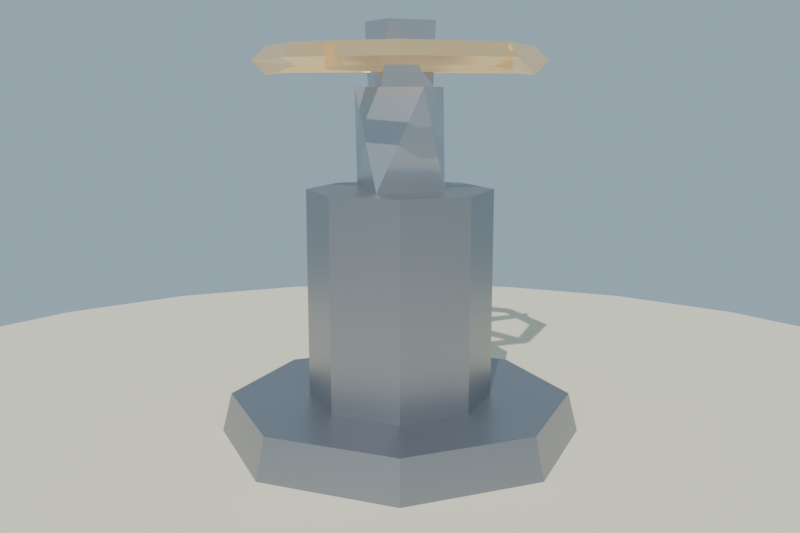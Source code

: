 # Source: valvula_manivela_lowpoly_baja.blend  (saved by Blender 4.2.68; exported with 4.5.12 LTS)
import bpy
from mathutils import Matrix  # noqa: F401  (used for matrix-valued properties, if any)

bpy.ops.wm.read_factory_settings(use_empty=True)
scene = bpy.context.scene
scene.name = 'Scene'

# ---- collections
col_collection = bpy.data.collections.new('Collection'); scene.collection.children.link(col_collection)

# ---- materials (node trees are filled in below, after node groups)
mat_mat_hierro_valvula = bpy.data.materials.new('MAT_Hierro_Valvula')
mat_mat_acero_cubo = bpy.data.materials.new('MAT_Acero_Cubo')
mat_mat_bronce_volante = bpy.data.materials.new('MAT_Bronce_Volante')
mat_mat_arena_isla = bpy.data.materials.new('MAT_Arena_Isla')

# ---- material node trees
mat_mat_hierro_valvula.use_nodes = True; mat_mat_hierro_valvula.node_tree.nodes.clear()
_N = mat_mat_hierro_valvula.node_tree.nodes; _L = mat_mat_hierro_valvula.node_tree.links
n0 = _N.new('ShaderNodeBsdfPrincipled'); n0.name = 'Principled BSDF'; n0.location = (10, 300)
n0.inputs[0].default_value = (0.33, 0.34, 0.37, 1.0)
n0.inputs[1].default_value = 0.85
n0.inputs[2].default_value = 0.4
n0.inputs[13].default_value = 0.55
n1 = _N.new('ShaderNodeOutputMaterial'); n1.name = 'Material Output'; n1.location = (300, 300)
_L.new(n0.outputs[0], n1.inputs[0])
n1.is_active_output = True
mat_mat_acero_cubo.use_nodes = True; mat_mat_acero_cubo.node_tree.nodes.clear()
_N = mat_mat_acero_cubo.node_tree.nodes; _L = mat_mat_acero_cubo.node_tree.links
n0 = _N.new('ShaderNodeBsdfPrincipled'); n0.name = 'Principled BSDF'; n0.location = (10, 300)
n0.inputs[0].default_value = (0.52, 0.53, 0.56, 1.0)
n0.inputs[1].default_value = 0.85
n0.inputs[2].default_value = 0.3
n0.inputs[13].default_value = 0.55
n1 = _N.new('ShaderNodeOutputMaterial'); n1.name = 'Material Output'; n1.location = (300, 300)
_L.new(n0.outputs[0], n1.inputs[0])
n1.is_active_output = True
mat_mat_bronce_volante.use_nodes = True; mat_mat_bronce_volante.node_tree.nodes.clear()
_N = mat_mat_bronce_volante.node_tree.nodes; _L = mat_mat_bronce_volante.node_tree.links
n0 = _N.new('ShaderNodeBsdfPrincipled'); n0.name = 'Principled BSDF'; n0.location = (10, 300)
n0.inputs[0].default_value = (0.74, 0.54, 0.28, 1.0)
n0.inputs[1].default_value = 0.92
n0.inputs[2].default_value = 0.3
n0.inputs[13].default_value = 0.65
n0.inputs[27].default_value = (0.74, 0.54, 0.28, 1.0)
n0.inputs[28].default_value = 0.35
n1 = _N.new('ShaderNodeOutputMaterial'); n1.name = 'Material Output'; n1.location = (300, 300)
_L.new(n0.outputs[0], n1.inputs[0])
n1.is_active_output = True
mat_mat_arena_isla.use_nodes = True; mat_mat_arena_isla.node_tree.nodes.clear()
_N = mat_mat_arena_isla.node_tree.nodes; _L = mat_mat_arena_isla.node_tree.links
n0 = _N.new('ShaderNodeBsdfPrincipled'); n0.name = 'Principled BSDF'; n0.location = (10, 300)
n0.inputs[0].default_value = (0.92, 0.84, 0.63, 1.0)
n0.inputs[2].default_value = 1.0
n0.inputs[13].default_value = 0.1
n1 = _N.new('ShaderNodeOutputMaterial'); n1.name = 'Material Output'; n1.location = (300, 300)
_L.new(n0.outputs[0], n1.inputs[0])
n1.is_active_output = True

# ---- world
world_mundo = bpy.data.worlds.new('Mundo'); scene.world = world_mundo
world_mundo.use_nodes = True; world_mundo.node_tree.nodes.clear()
_N = world_mundo.node_tree.nodes; _L = world_mundo.node_tree.links
n0 = _N.new('ShaderNodeBackground'); n0.name = 'Background'; n0.location = (10, 300)
n0.inputs[0].default_value = (0.58, 0.79, 0.95, 1.0)
n0.inputs[1].default_value = 0.55
n1 = _N.new('ShaderNodeOutputWorld'); n1.name = 'World Output'; n1.location = (300, 300)
_L.new(n0.outputs[0], n1.inputs[0])
n1.is_active_output = True

# ---- cameras
cam_camera = bpy.data.cameras.new('Camera')
cam_camera.lens = 42.0

# ---- lights
light_sol = bpy.data.lights.new('SOL', 'SUN')
light_sol.energy = 3.2

# ---- meshes
me_sm_valvula_m_hierro_valvula_acero_cubo_bronce_volante_001 = bpy.data.meshes.new('SM_Valvula_M_Hierro_Valvula_Acero_Cubo_Bronce_Volante.001')
me_sm_valvula_m_hierro_valvula_acero_cubo_bronce_volante_001.from_pydata([(0.3, 0.0, 0.045), (0.2121, 0.2121, 0.045), (1.837e-17, 0.3, 0.045), (-0.2121, 0.2121, 0.045), (-0.3, 3.674e-17, 0.045), (-0.2121, -0.2121, 0.045), (-5.511e-17, -0.3, 0.045), (0.2121, -0.2121, 0.045), (0.28, 0.0, 0.125), (0.198, 0.198, 0.125), (1.715e-17, 0.28, 0.125), (-0.198, 0.198, 0.125), (-0.28, 3.429e-17, 0.125), (-0.198, -0.198, 0.125), (-5.144e-17, -0.28, 0.125), (0.198, -0.198, 0.125), (0.15, 0.0, 0.125), (0.1061, 0.1061, 0.125), (9.185e-18, 0.15, 0.125), (-0.1061, 0.1061, 0.125), (-0.15, 1.837e-17, 0.125), (-0.1061, -0.1061, 0.125), (-2.755e-17, -0.15, 0.125), (0.1061, -0.1061, 0.125), (0.15, 0.0, 0.465), (0.1061, 0.1061, 0.465), (9.185e-18, 0.15, 0.465), (-0.1061, 0.1061, 0.465), (-0.15, 1.837e-17, 0.465), (-0.1061, -0.1061, 0.465), (-2.755e-17, -0.15, 0.465), (0.1061, -0.1061, 0.465), (0.07471, 0.02378, 0.465), (-0.02378, 0.07471, 0.465), (-0.07471, -0.02378, 0.465), (0.02378, -0.07471, 0.465), (0.02378, 0.07471, 0.625), (-0.07471, 0.02378, 0.625), (-0.02378, -0.07471, 0.625), (0.07471, -0.02378, 0.625), (0.05479, 0.01744, 0.625), (-0.01744, 0.05479, 0.625), (-0.05479, -0.01744, 0.625), (0.01744, -0.05479, 0.625), (0.05107, 0.02641, 0.725), (-0.02641, 0.05107, 0.725), (-0.05107, -0.02641, 0.725), (0.02641, -0.05107, 0.725), (0.0, 0.232, 0.665), (0.0, 0.21, 0.687), (0.008852, 0.199, 0.654), (-0.164, 0.164, 0.665), (-0.1485, 0.1485, 0.687), (-0.1329, 0.1329, 0.665), (-0.1485, 0.1485, 0.643), (-0.232, 1.421e-17, 0.665), (-0.21, 1.286e-17, 0.687), (-0.199, 0.008852, 0.654), (-0.164, -0.164, 0.665), (-0.1485, -0.1485, 0.687), (-0.1329, -0.1329, 0.665), (-0.1485, -0.1485, 0.643), (-2.841e-17, -0.232, 0.665), (-2.572e-17, -0.21, 0.687), (-0.008852, -0.199, 0.654), (0.164, -0.164, 0.665), (0.1485, -0.1485, 0.687), (0.1345, -0.147, 0.654), (0.232, -4.262e-17, 0.665), (0.21, -3.858e-17, 0.687), (0.199, -0.008852, 0.654), (0.164, 0.164, 0.665), (0.1485, 0.1485, 0.687), (0.1329, 0.1329, 0.665), (0.1485, 0.1485, 0.643), (0.043, 0.0, 0.647), (0.222, 0.0, 0.647), (0.043, -0.014, 0.683), (0.222, 0.0, 0.683), (0.043, 0.014, 0.683), (0.01329, 0.0409, 0.647), (0.0686, 0.2111, 0.647), (0.0266, 0.03657, 0.683), (0.0686, 0.2111, 0.683), (-2.706e-05, 0.04522, 0.683), (-0.03479, 0.02527, 0.647), (-0.1796, 0.1305, 0.647), (-0.02656, 0.0366, 0.683), (-0.1796, 0.1305, 0.683), (-0.04302, 0.01395, 0.683), (-0.03479, -0.02527, 0.647), (-0.1796, -0.1305, 0.647), (-0.04302, -0.01395, 0.683), (-0.1796, -0.1305, 0.683), (-0.02656, -0.0366, 0.683), (0.01329, -0.0409, 0.647), (0.0686, -0.2111, 0.647), (-2.706e-05, -0.04522, 0.683), (0.0686, -0.2111, 0.683), (0.0266, -0.03657, 0.683)], [], [(33, 36, 32), (34, 37, 33), (35, 38, 34), (32, 39, 35), (53, 57, 54), (60, 64, 61), (73, 50, 74), (78, 79, 77), (82, 83, 84), (88, 89, 87), (93, 94, 92), (98, 99, 97), (4, 3, 2, 1, 0, 7, 6, 5), (8, 0, 1, 9), (11, 12, 13, 14, 15, 8, 9, 10), (9, 1, 2, 10), (10, 2, 3, 11), (11, 3, 4, 12), (12, 4, 5, 13), (13, 5, 6, 14), (14, 6, 7, 15), (15, 7, 0, 8), (20, 19, 18, 17, 16, 23, 22, 21), (24, 16, 17, 25), (27, 28, 29, 30, 31, 24, 25, 26), (25, 17, 18, 26), (26, 18, 19, 27), (27, 19, 20, 28), (28, 20, 21, 29), (29, 21, 22, 30), (30, 22, 23, 31), (31, 23, 16, 24), (34, 33, 32, 35), (37, 38, 39, 36), (42, 41, 40, 43), (32, 36, 39), (33, 37, 36), (34, 38, 37), (35, 39, 38), (45, 46, 47, 44), (44, 40, 41, 45), (45, 41, 42, 46), (46, 42, 43, 47), (47, 43, 40, 44), (49, 48, 51, 52), (50, 49, 52, 53), (48, 50, 54, 51), (50, 53, 54), (52, 51, 55, 56), (53, 52, 56, 57), (51, 54, 57, 55), (56, 55, 58, 59), (57, 56, 59, 60), (55, 57, 61, 58), (57, 60, 61), (59, 58, 62, 63), (60, 59, 63, 64), (58, 61, 64, 62), (63, 62, 65, 66), (64, 63, 66, 67), (62, 64, 67, 65), (66, 65, 68, 69), (67, 66, 69, 70), (65, 67, 70, 68), (69, 68, 71, 72), (70, 69, 72, 73), (68, 70, 74, 71), (70, 73, 74), (72, 71, 48, 49), (73, 72, 49, 50), (71, 74, 50, 48), (77, 75, 76, 78), (76, 75, 79, 78), (82, 80, 81, 83), (77, 79, 75), (81, 80, 84, 83), (87, 85, 86, 88), (82, 84, 80), (86, 85, 89, 88), (92, 90, 91, 93), (87, 89, 85), (91, 90, 94, 93), (97, 95, 96, 98), (92, 94, 90), (96, 95, 99, 98), (97, 99, 95)])
me_sm_valvula_m_hierro_valvula_acero_cubo_bronce_volante_001.polygons.foreach_set('material_index', [1, 1, 1, 1, 2, 2, 2, 2, 2, 2, 2, 2, 0, 0, 0, 0, 0, 0, 0, 0, 0, 0, 0, 0, 0, 0, 0, 0, 0, 0, 0, 0, 1, 1, 1, 1, 1, 1, 1, 1, 1, 1, 1, 1, 2, 2, 2, 2, 2, 2, 2, 2, 2, 2, 2, 2, 2, 2, 2, 2, 2, 2, 2, 2, 2, 2, 2, 2, 2, 2, 2, 2, 2, 2, 2, 2, 2, 2, 2, 2, 2, 2, 2, 2, 2, 2])
me_sm_valvula_m_hierro_valvula_acero_cubo_bronce_volante_001.materials.append(mat_mat_hierro_valvula)
me_sm_valvula_m_hierro_valvula_acero_cubo_bronce_volante_001.materials.append(mat_mat_acero_cubo)
me_sm_valvula_m_hierro_valvula_acero_cubo_bronce_volante_001.materials.append(mat_mat_bronce_volante)
me_sm_valvula_m_hierro_valvula_acero_cubo_bronce_volante_001.update()
me_cylinder = bpy.data.meshes.new('Cylinder')
me_cylinder.from_pydata([(0.0, 1.2, -0.12), (0.0, 1.2, 0.12), (0.3106, 1.159, -0.12), (0.3106, 1.159, 0.12), (0.6, 1.039, -0.12), (0.6, 1.039, 0.12), (0.8485, 0.8485, -0.12), (0.8485, 0.8485, 0.12), (1.039, 0.6, -0.12), (1.039, 0.6, 0.12), (1.159, 0.3106, -0.12), (1.159, 0.3106, 0.12), (1.2, 0.0, -0.12), (1.2, 0.0, 0.12), (1.159, -0.3106, -0.12), (1.159, -0.3106, 0.12), (1.039, -0.6, -0.12), (1.039, -0.6, 0.12), (0.8485, -0.8485, -0.12), (0.8485, -0.8485, 0.12), (0.6, -1.039, -0.12), (0.6, -1.039, 0.12), (0.3106, -1.159, -0.12), (0.3106, -1.159, 0.12), (0.0, -1.2, -0.12), (0.0, -1.2, 0.12), (-0.3106, -1.159, -0.12), (-0.3106, -1.159, 0.12), (-0.6, -1.039, -0.12), (-0.6, -1.039, 0.12), (-0.8485, -0.8485, -0.12), (-0.8485, -0.8485, 0.12), (-1.039, -0.6, -0.12), (-1.039, -0.6, 0.12), (-1.159, -0.3106, -0.12), (-1.159, -0.3106, 0.12), (-1.2, 0.0, -0.12), (-1.2, 0.0, 0.12), (-1.159, 0.3106, -0.12), (-1.159, 0.3106, 0.12), (-1.039, 0.6, -0.12), (-1.039, 0.6, 0.12), (-0.8485, 0.8485, -0.12), (-0.8485, 0.8485, 0.12), (-0.6, 1.039, -0.12), (-0.6, 1.039, 0.12), (-0.3106, 1.159, -0.12), (-0.3106, 1.159, 0.12)], [], [(0, 1, 3, 2), (2, 3, 5, 4), (4, 5, 7, 6), (6, 7, 9, 8), (8, 9, 11, 10), (10, 11, 13, 12), (12, 13, 15, 14), (14, 15, 17, 16), (16, 17, 19, 18), (18, 19, 21, 20), (20, 21, 23, 22), (22, 23, 25, 24), (24, 25, 27, 26), (26, 27, 29, 28), (28, 29, 31, 30), (30, 31, 33, 32), (32, 33, 35, 34), (34, 35, 37, 36), (36, 37, 39, 38), (38, 39, 41, 40), (40, 41, 43, 42), (42, 43, 45, 44), (3, 1, 47, 45, 43, 41, 39, 37, 35, 33, 31, 29, 27, 25, 23, 21, 19, 17, 15, 13, 11, 9, 7, 5), (44, 45, 47, 46), (46, 47, 1, 0), (0, 2, 4, 6, 8, 10, 12, 14, 16, 18, 20, 22, 24, 26, 28, 30, 32, 34, 36, 38, 40, 42, 44, 46)])
_uv = me_cylinder.uv_layers.new(name='UVMap')
_uv.uv.foreach_set('vector', [1.0, 0.5, 1.0, 1.0, 0.9583, 1.0, 0.9583, 0.5, 0.9583, 0.5, 0.9583, 1.0, 0.9167, 1.0, 0.9167, 0.5, 0.9167, 0.5, 0.9167, 1.0, 0.875, 1.0, 0.875, 0.5, 0.875, 0.5, 0.875, 1.0, 0.8333, 1.0, 0.8333, 0.5, 0.8333, 0.5, 0.8333, 1.0, 0.7917, 1.0, 0.7917, 0.5, 0.7917, 0.5, 0.7917, 1.0, 0.75, 1.0, 0.75, 0.5, 0.75, 0.5, 0.75, 1.0, 0.7083, 1.0, 0.7083, 0.5, 0.7083, 0.5, 0.7083, 1.0, 0.6667, 1.0, 0.6667, 0.5, 0.6667, 0.5, 0.6667, 1.0, 0.625, 1.0, 0.625, 0.5, 0.625, 0.5, 0.625, 1.0, 0.5833, 1.0, 0.5833, 0.5, 0.5833, 0.5, 0.5833, 1.0, 0.5417, 1.0, 0.5417, 0.5, 0.5417, 0.5, 0.5417, 1.0, 0.5, 1.0, 0.5, 0.5, 0.5, 0.5, 0.5, 1.0, 0.4583, 1.0, 0.4583, 0.5, 0.4583, 0.5, 0.4583, 1.0, 0.4167, 1.0, 0.4167, 0.5, 0.4167, 0.5, 0.4167, 1.0, 0.375, 1.0, 0.375, 0.5, 0.375, 0.5, 0.375, 1.0, 0.3333, 1.0, 0.3333, 0.5, 0.3333, 0.5, 0.3333, 1.0, 0.2917, 1.0, 0.2917, 0.5, 0.2917, 0.5, 0.2917, 1.0, 0.25, 1.0, 0.25, 0.5, 0.25, 0.5, 0.25, 1.0, 0.2083, 1.0, 0.2083, 0.5, 0.2083, 0.5, 0.2083, 1.0, 0.1667, 1.0, 0.1667, 0.5, 0.1667, 0.5, 0.1667, 1.0, 0.125, 1.0, 0.125, 0.5, 0.125, 0.5, 0.125, 1.0, 0.08333, 1.0, 0.08333, 0.5, 0.3121, 0.4818, 0.25, 0.49, 0.1879, 0.4818, 0.13, 0.4578, 0.08029, 0.4197, 0.04215, 0.37, 0.01818, 0.3121, 0.01, 0.25, 0.01818, 0.1879, 0.04215, 0.13, 0.08029, 0.08029, 0.13, 0.04215, 0.1879, 0.01818, 0.25, 0.01, 0.3121, 0.01818, 0.37, 0.04215, 0.4197, 0.08029, 0.4578, 0.13, 0.4818, 0.1879, 0.49, 0.25, 0.4818, 0.3121, 0.4578, 0.37, 0.4197, 0.4197, 0.37, 0.4578, 0.08333, 0.5, 0.08333, 1.0, 0.04167, 1.0, 0.04167, 0.5, 0.04167, 0.5, 0.04167, 1.0, -1.863e-07, 1.0, -1.863e-07, 0.5, 0.75, 0.49, 0.8121, 0.4818, 0.87, 0.4578, 0.9197, 0.4197, 0.9578, 0.37, 0.9818, 0.3121, 0.99, 0.25, 0.9818, 0.1879, 0.9578, 0.13, 0.9197, 0.08029, 0.87, 0.04215, 0.8121, 0.01818, 0.75, 0.01, 0.6879, 0.01818, 0.63, 0.04215, 0.5803, 0.08029, 0.5422, 0.13, 0.5182, 0.1879, 0.51, 0.25, 0.5182, 0.3121, 0.5422, 0.37, 0.5803, 0.4197, 0.63, 0.4578, 0.6879, 0.4818])
me_cylinder.materials.append(mat_mat_arena_isla)
me_cylinder.update()

# ---- objects
ob_sol = bpy.data.objects.new('SOL', light_sol)
ob_sm_valvula_m_hierro_valvula_acero_cubo_bronce_volante = bpy.data.objects.new('SM_Valvula_M_Hierro_Valvula_Acero_Cubo_Bronce_Volante', me_sm_valvula_m_hierro_valvula_acero_cubo_bronce_volante_001)
ob_base_arena = bpy.data.objects.new('Base_Arena', me_cylinder)
ob_cam_valvula = bpy.data.objects.new('CAM_Valvula', cam_camera)

# ---- transforms, parenting, visibility, modifiers, constraints
ob_sol.location = (0.0, 0.0, 0.0)
ob_sol.rotation_euler = (0.8727, 0.1047, 0.5236)
ob_sm_valvula_m_hierro_valvula_acero_cubo_bronce_volante.location = (0.0, 0.0, -1.788e-09)
ob_base_arena.location = (0.0, 0.0, -0.06)
ob_cam_valvula.location = (1.05, -1.05, 0.62)
ob_cam_valvula.rotation_euler = (1.384, -9.472e-08, 0.7854)

# ---- collection membership
scene.collection.objects.link(ob_sol)
scene.collection.objects.link(ob_sm_valvula_m_hierro_valvula_acero_cubo_bronce_volante)
col_collection.objects.link(ob_base_arena)
col_collection.objects.link(ob_cam_valvula)

# ---- scene / render settings (as saved in the file)
scene.camera = ob_cam_valvula
scene.frame_start = 1; scene.frame_end = 250; scene.frame_set(1)
scene.render.engine = 'BLENDER_EEVEE_NEXT'
scene.render.resolution_x = 1200
scene.render.resolution_y = 800
bpy.context.view_layer.update()
